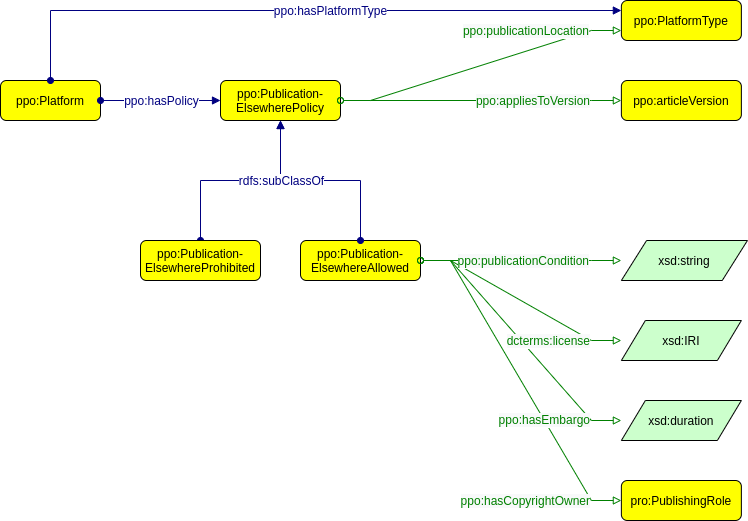

The diagram above was exported from draw.io. Its source (the exported page's mxGraphModel, read from the mxfile embedded in the PNG):
<mxGraphModel dx="1806" dy="889" grid="1" gridSize="10" guides="1" tooltips="1" connect="1" arrows="1" fold="1" page="0" pageScale="1" pageWidth="827" pageHeight="1169" math="0" shadow="0">
  <root>
    <mxCell id="0" />
    <mxCell id="1" parent="0" />
    <mxCell id="muYZNUo7JSEwoqfO_GLo-4" value="" style="graphMlID=e2;endArrow=block;strokeColor=#008000;strokeWidth=1.0;startArrow=oval;startFill=0;endFill=0;fontFamily=Helvetica;fontSize=12;rounded=0;elbow=vertical;edgeStyle=entityRelationEdgeStyle;" parent="1" target="muYZNUo7JSEwoqfO_GLo-9" edge="1" source="WmoFHsyIrQBqvttUr2dy-1">
      <mxGeometry relative="1" as="geometry">
        <mxPoint x="286.09" y="540" as="sourcePoint" />
        <mxPoint x="526.09" y="700" as="targetPoint" />
      </mxGeometry>
    </mxCell>
    <mxCell id="muYZNUo7JSEwoqfO_GLo-5" value="&lt;font color=&quot;#008000&quot; style=&quot;font-size: 12px;&quot;&gt;&lt;span style=&quot;background-color: rgb(248, 249, 250); font-size: 12px;&quot;&gt;ppo:hasCopyrightOwner&lt;/span&gt;&lt;/font&gt;" style="text;html=1;align=right;verticalAlign=middle;resizable=0;points=[];labelBackgroundColor=#ffffff;fontFamily=Helvetica;fontSize=12;" parent="muYZNUo7JSEwoqfO_GLo-4" vertex="1" connectable="0">
      <mxGeometry x="-0.0896" y="3" relative="1" as="geometry">
        <mxPoint x="75" y="135" as="offset" />
      </mxGeometry>
    </mxCell>
    <mxCell id="KvYc27YWlBC6OUAwLGQH-1" value="" style="graphMlID=e0;rounded=0;endArrow=block;strokeColor=#000080;strokeWidth=1.0;startArrow=oval;startFill=1;endFill=1;fontFamily=Helvetica;elbow=vertical;fontSize=12;edgeStyle=orthogonalEdgeStyle;" edge="1" parent="1" source="WmoFHsyIrQBqvttUr2dy-2" target="ebRAN-Nkv8c1K5jTPhsZ-1">
      <mxGeometry relative="1" as="geometry">
        <mxPoint x="310" y="450" as="sourcePoint" />
        <mxPoint x="230" y="330" as="targetPoint" />
        <Array as="points">
          <mxPoint x="140" y="380" />
          <mxPoint x="220" y="380" />
        </Array>
      </mxGeometry>
    </mxCell>
    <mxCell id="ebRAN-Nkv8c1K5jTPhsZ-1" value="ppo:Publication-&#10;ElsewherePolicy" style="graphMlID=n4;shape=rect;rounded=1;arcsize=30;fillColor=#ffff00;strokeColor=#000000;strokeWidth=1.0" parent="1" vertex="1">
      <mxGeometry x="160" y="280" width="120" height="40" as="geometry" />
    </mxCell>
    <mxCell id="ebRAN-Nkv8c1K5jTPhsZ-3" value="" style="graphMlID=e2;rounded=0;endArrow=block;strokeColor=#008000;strokeWidth=1.0;startArrow=oval;startFill=0;endFill=0;fontFamily=Helvetica;fontSize=12;edgeStyle=entityRelationEdgeStyle;entryX=0;entryY=0.75;entryDx=0;entryDy=0;" parent="1" source="ebRAN-Nkv8c1K5jTPhsZ-1" target="wVBGaUrFhP6ZDXMuqsVx-1" edge="1">
      <mxGeometry relative="1" as="geometry">
        <mxPoint x="294" y="240" as="sourcePoint" />
        <mxPoint x="520" y="300" as="targetPoint" />
      </mxGeometry>
    </mxCell>
    <mxCell id="ebRAN-Nkv8c1K5jTPhsZ-4" value="&lt;font color=&quot;#008000&quot;&gt;&lt;span style=&quot;background-color: rgb(248, 249, 250);&quot;&gt;ppo:publicationLocation&lt;br&gt;&lt;/span&gt;&lt;/font&gt;" style="text;html=1;align=right;verticalAlign=middle;resizable=0;points=[];labelBackgroundColor=#ffffff;fontFamily=Helvetica;fontSize=12;" parent="ebRAN-Nkv8c1K5jTPhsZ-3" vertex="1" connectable="0">
      <mxGeometry x="-0.0896" y="3" relative="1" as="geometry">
        <mxPoint x="122" y="-36" as="offset" />
      </mxGeometry>
    </mxCell>
    <mxCell id="mtTmh7vM2n6kcWROznvo-1" value="" style="graphMlID=e2;rounded=0;endArrow=block;strokeColor=#008000;strokeWidth=1.0;startArrow=oval;startFill=0;endFill=0;fontFamily=Helvetica;fontSize=12;edgeStyle=entityRelationEdgeStyle;" parent="1" source="ebRAN-Nkv8c1K5jTPhsZ-1" target="mtTmh7vM2n6kcWROznvo-3" edge="1">
      <mxGeometry relative="1" as="geometry">
        <mxPoint x="280" y="382" as="sourcePoint" />
        <mxPoint x="520" y="222" as="targetPoint" />
      </mxGeometry>
    </mxCell>
    <mxCell id="mtTmh7vM2n6kcWROznvo-2" value="&lt;font color=&quot;#008000&quot;&gt;&lt;span style=&quot;background-color: rgb(248, 249, 250);&quot;&gt;ppo:appliesToVersion&lt;/span&gt;&lt;/font&gt;" style="text;html=1;align=right;verticalAlign=middle;resizable=0;points=[];labelBackgroundColor=#ffffff;fontFamily=Helvetica;fontSize=12;" parent="mtTmh7vM2n6kcWROznvo-1" vertex="1" connectable="0">
      <mxGeometry x="-0.0896" y="3" relative="1" as="geometry">
        <mxPoint x="122" y="3" as="offset" />
      </mxGeometry>
    </mxCell>
    <mxCell id="mtTmh7vM2n6kcWROznvo-3" value="ppo:articleVersion" style="graphMlID=n4;shape=rect;rounded=1;arcsize=30;fillColor=#ffff00;strokeColor=#000000;strokeWidth=1.0" parent="1" vertex="1">
      <mxGeometry x="560.87" y="280" width="120" height="40" as="geometry" />
    </mxCell>
    <mxCell id="VNFb0GRt740h9SfV-C6V-1" value="xsd:string" style="graphMlID=n6;shape=parallelogram;fillColor=#ccffcc;strokeColor=#000000;strokeWidth=1.0" parent="1" vertex="1">
      <mxGeometry x="560.87" y="440" width="126.09" height="40" as="geometry" />
    </mxCell>
    <mxCell id="wVBGaUrFhP6ZDXMuqsVx-1" value="ppo:PlatformType" style="graphMlID=n4;shape=rect;rounded=1;arcsize=30;fillColor=#ffff00;strokeColor=#000000;strokeWidth=1.0" parent="1" vertex="1">
      <mxGeometry x="560.87" y="200" width="120" height="40" as="geometry" />
    </mxCell>
    <mxCell id="GdkFEA83fZ7BlPsANYyL-1" value="ppo:Platform" style="graphMlID=n4;shape=rect;rounded=1;arcsize=30;fillColor=#ffff00;strokeColor=#000000;strokeWidth=1.0;fontFamily=Helvetica;fontSize=12;" parent="1" vertex="1">
      <mxGeometry x="-60" y="280" width="100" height="40" as="geometry" />
    </mxCell>
    <mxCell id="1QKmCDLcaGl9O1gApkgr-1" value="" style="graphMlID=e0;rounded=0;endArrow=block;strokeColor=#000080;strokeWidth=1.0;startArrow=oval;startFill=1;endFill=1;fontFamily=Helvetica;elbow=vertical;fontSize=12;" parent="1" source="GdkFEA83fZ7BlPsANYyL-1" target="ebRAN-Nkv8c1K5jTPhsZ-1" edge="1">
      <mxGeometry relative="1" as="geometry">
        <mxPoint x="10" y="310" as="sourcePoint" />
        <mxPoint x="160" y="300" as="targetPoint" />
      </mxGeometry>
    </mxCell>
    <mxCell id="1QKmCDLcaGl9O1gApkgr-2" value="ppo:hasPolicy" style="edgeLabel;html=1;align=center;verticalAlign=middle;resizable=0;points=[];fontSize=12;fontFamily=Helvetica;fontColor=#000080;" parent="1QKmCDLcaGl9O1gApkgr-1" vertex="1" connectable="0">
      <mxGeometry x="-0.1053" y="1" relative="1" as="geometry">
        <mxPoint x="6" y="1" as="offset" />
      </mxGeometry>
    </mxCell>
    <mxCell id="GdkFEA83fZ7BlPsANYyL-7" value="" style="graphMlID=e0;rounded=0;endArrow=block;strokeColor=#000080;strokeWidth=1.0;startArrow=oval;startFill=1;endFill=1;fontFamily=Helvetica;fontSize=12;edgeStyle=orthogonalEdgeStyle;" parent="1" source="GdkFEA83fZ7BlPsANYyL-1" target="wVBGaUrFhP6ZDXMuqsVx-1" edge="1">
      <mxGeometry relative="1" as="geometry">
        <mxPoint x="40" y="110" as="sourcePoint" />
        <mxPoint x="520" y="110" as="targetPoint" />
        <Array as="points">
          <mxPoint x="-10" y="210" />
        </Array>
      </mxGeometry>
    </mxCell>
    <mxCell id="GdkFEA83fZ7BlPsANYyL-8" value="ppo:hasPlatformType" style="edgeLabel;html=1;align=center;verticalAlign=middle;resizable=0;points=[];fontSize=12;fontFamily=Helvetica;fontColor=#000080;" parent="GdkFEA83fZ7BlPsANYyL-7" vertex="1" connectable="0">
      <mxGeometry x="-0.1053" y="1" relative="1" as="geometry">
        <mxPoint x="62" y="1" as="offset" />
      </mxGeometry>
    </mxCell>
    <mxCell id="muYZNUo7JSEwoqfO_GLo-1" value="xsd:IRI" style="graphMlID=n6;shape=parallelogram;fillColor=#ccffcc;strokeColor=#000000;strokeWidth=1.0;fontSize=12;fontFamily=Helvetica;horizontal=1;verticalAlign=middle;" parent="1" vertex="1">
      <mxGeometry x="560.87" y="520" width="120" height="40" as="geometry" />
    </mxCell>
    <mxCell id="muYZNUo7JSEwoqfO_GLo-6" value="xsd:duration" style="graphMlID=n6;shape=parallelogram;fillColor=#ccffcc;strokeColor=#000000;strokeWidth=1.0;fontFamily=Helvetica;fontSize=12;perimeterSpacing=0;" parent="1" vertex="1">
      <mxGeometry x="560.87" y="600" width="120" height="40" as="geometry" />
    </mxCell>
    <mxCell id="muYZNUo7JSEwoqfO_GLo-7" value="" style="graphMlID=e2;endArrow=block;strokeColor=#008000;strokeWidth=1.0;startArrow=oval;startFill=0;endFill=0;fontFamily=Helvetica;fontSize=12;rounded=0;elbow=vertical;edgeStyle=entityRelationEdgeStyle;" parent="1" target="muYZNUo7JSEwoqfO_GLo-6" edge="1" source="WmoFHsyIrQBqvttUr2dy-1">
      <mxGeometry relative="1" as="geometry">
        <mxPoint x="286.09" y="540" as="sourcePoint" />
        <mxPoint x="956.0899999999998" y="540" as="targetPoint" />
      </mxGeometry>
    </mxCell>
    <mxCell id="muYZNUo7JSEwoqfO_GLo-8" value="&lt;font color=&quot;#008000&quot; style=&quot;font-size: 12px;&quot;&gt;&lt;span style=&quot;background-color: rgb(248, 249, 250); font-size: 12px;&quot;&gt;ppo:hasEmbargo&lt;br&gt;&lt;/span&gt;&lt;/font&gt;" style="text;html=1;align=right;verticalAlign=middle;resizable=0;points=[];labelBackgroundColor=#ffffff;fontFamily=Helvetica;fontSize=12;" parent="muYZNUo7JSEwoqfO_GLo-7" vertex="1" connectable="0">
      <mxGeometry x="-0.0896" y="3" relative="1" as="geometry">
        <mxPoint x="76" y="91" as="offset" />
      </mxGeometry>
    </mxCell>
    <mxCell id="muYZNUo7JSEwoqfO_GLo-9" value="pro:PublishingRole" style="graphMlID=n4;shape=rect;rounded=1;arcsize=30;fillColor=#ffff00;strokeColor=#000000;strokeWidth=1.0" parent="1" vertex="1">
      <mxGeometry x="560.87" y="680" width="120" height="40" as="geometry" />
    </mxCell>
    <mxCell id="WmoFHsyIrQBqvttUr2dy-1" value="ppo:Publication-&#10;ElsewhereAllowed" style="graphMlID=n4;shape=rect;rounded=1;arcsize=30;fillColor=#ffff00;strokeColor=#000000;strokeWidth=1.0" vertex="1" parent="1">
      <mxGeometry x="240" y="440" width="120" height="40" as="geometry" />
    </mxCell>
    <mxCell id="WmoFHsyIrQBqvttUr2dy-2" value="ppo:Publication-&#10;ElsewhereProhibited" style="graphMlID=n4;shape=rect;rounded=1;arcsize=30;fillColor=#ffff00;strokeColor=#000000;strokeWidth=1.0" vertex="1" parent="1">
      <mxGeometry x="80" y="440" width="120" height="40" as="geometry" />
    </mxCell>
    <mxCell id="WmoFHsyIrQBqvttUr2dy-3" value="" style="graphMlID=e0;rounded=0;endArrow=block;strokeColor=#000080;strokeWidth=1.0;startArrow=oval;startFill=1;endFill=1;fontFamily=Helvetica;elbow=vertical;fontSize=12;edgeStyle=orthogonalEdgeStyle;" edge="1" parent="1" source="WmoFHsyIrQBqvttUr2dy-1" target="ebRAN-Nkv8c1K5jTPhsZ-1">
      <mxGeometry relative="1" as="geometry">
        <mxPoint x="50" y="310" as="sourcePoint" />
        <mxPoint x="170" y="310" as="targetPoint" />
      </mxGeometry>
    </mxCell>
    <mxCell id="WmoFHsyIrQBqvttUr2dy-4" value="rdfs:subClassOf" style="edgeLabel;html=1;align=center;verticalAlign=middle;resizable=0;points=[];fontSize=12;fontFamily=Helvetica;fontColor=#000080;" vertex="1" connectable="0" parent="WmoFHsyIrQBqvttUr2dy-3">
      <mxGeometry x="-0.1053" y="1" relative="1" as="geometry">
        <mxPoint x="-51" y="-1" as="offset" />
      </mxGeometry>
    </mxCell>
    <mxCell id="muYZNUo7JSEwoqfO_GLo-2" value="" style="graphMlID=e2;rounded=0;endArrow=block;strokeColor=#008000;strokeWidth=1.0;startArrow=oval;startFill=0;endFill=0;fontFamily=Helvetica;fontSize=12;edgeStyle=entityRelationEdgeStyle;" parent="1" target="muYZNUo7JSEwoqfO_GLo-1" edge="1" source="WmoFHsyIrQBqvttUr2dy-1">
      <mxGeometry relative="1" as="geometry">
        <mxPoint x="286.09" y="540" as="sourcePoint" />
        <mxPoint x="914.9007910156248" y="630.1803426299535" as="targetPoint" />
      </mxGeometry>
    </mxCell>
    <mxCell id="muYZNUo7JSEwoqfO_GLo-3" value="&lt;font color=&quot;#008000&quot; style=&quot;font-size: 12px;&quot;&gt;&lt;span style=&quot;font-size: 12px; background-color: rgb(248, 249, 250);&quot;&gt;dcterms:license&lt;/span&gt;&lt;/font&gt;" style="text;html=1;align=right;verticalAlign=middle;resizable=0;points=[];labelBackgroundColor=#ffffff;fontFamily=Helvetica;fontSize=12;" parent="muYZNUo7JSEwoqfO_GLo-2" vertex="1" connectable="0">
      <mxGeometry x="-0.0896" y="3" relative="1" as="geometry">
        <mxPoint x="77" y="48" as="offset" />
      </mxGeometry>
    </mxCell>
    <mxCell id="VNFb0GRt740h9SfV-C6V-2" value="" style="graphMlID=e2;rounded=0;endArrow=block;strokeColor=#008000;strokeWidth=1.0;startArrow=oval;startFill=0;endFill=0;fontFamily=Helvetica;fontSize=12;edgeStyle=entityRelationEdgeStyle;" parent="1" source="WmoFHsyIrQBqvttUr2dy-1" target="VNFb0GRt740h9SfV-C6V-1" edge="1">
      <mxGeometry relative="1" as="geometry">
        <mxPoint x="280" y="380" as="sourcePoint" />
        <mxPoint x="534" y="400" as="targetPoint" />
      </mxGeometry>
    </mxCell>
    <mxCell id="VNFb0GRt740h9SfV-C6V-3" value="&lt;font color=&quot;#008000&quot;&gt;&lt;span style=&quot;background-color: rgb(248, 249, 250);&quot;&gt;ppo:publicationCondition&lt;br&gt;&lt;/span&gt;&lt;/font&gt;" style="text;html=1;align=right;verticalAlign=middle;resizable=0;points=[];labelBackgroundColor=#ffffff;fontFamily=Helvetica;fontSize=12;" parent="VNFb0GRt740h9SfV-C6V-2" vertex="1" connectable="0">
      <mxGeometry x="-0.0896" y="3" relative="1" as="geometry">
        <mxPoint x="78" y="3" as="offset" />
      </mxGeometry>
    </mxCell>
  </root>
</mxGraphModel>